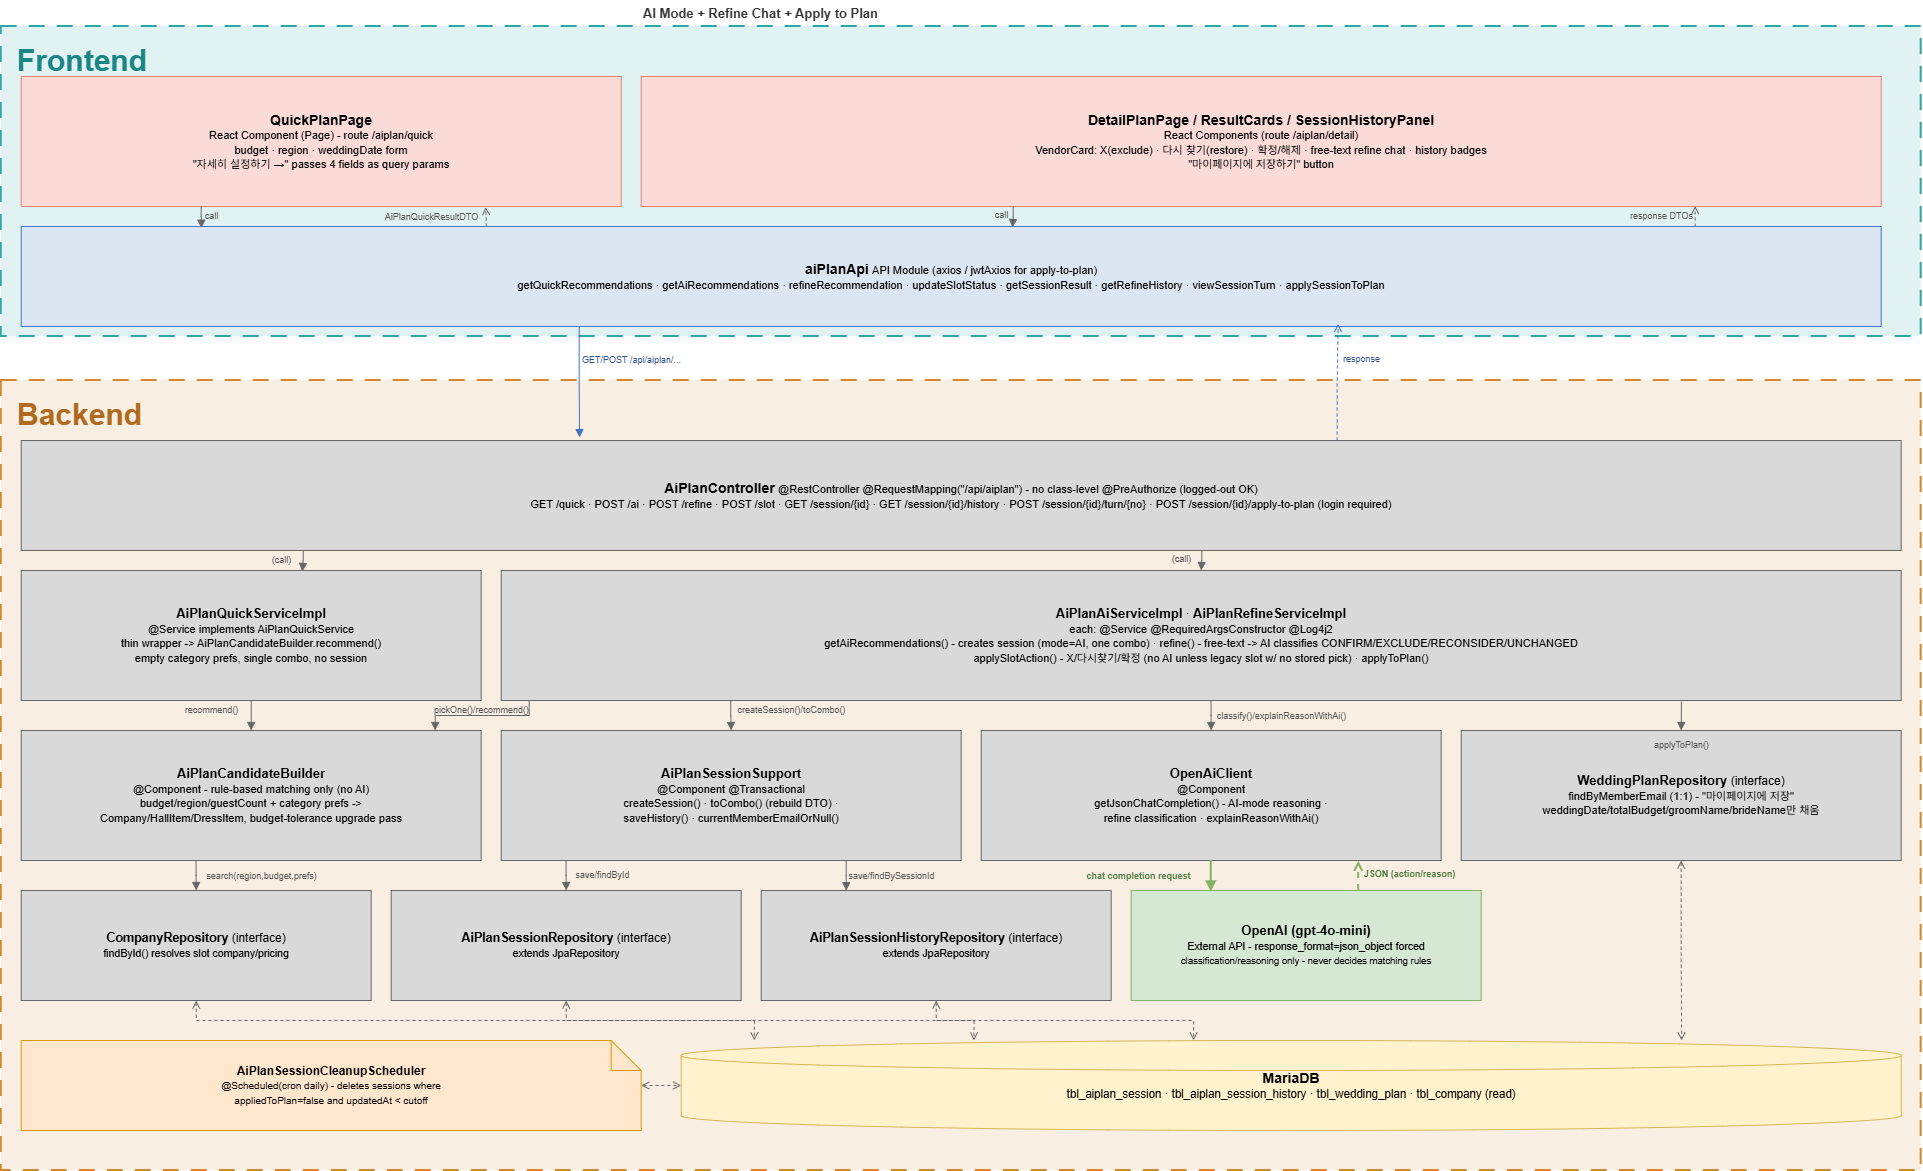

The diagram above was exported from draw.io. Its source (the exported page's mxGraphModel, read from the mxfile embedded in the PNG):
<mxGraphModel dx="3140" dy="1365" grid="1" gridSize="10" guides="1" tooltips="1" connect="1" arrows="1" fold="1" page="1" pageScale="1" pageWidth="2000" pageHeight="1230" math="0" shadow="0">
  <root>
    <mxCell id="0" />
    <mxCell id="1" parent="0" />
    <mxCell id="aq-1" parent="1" style="rounded=0;dashed=1;dashPattern=8 6;fillColor=#2CA6A6;fillOpacity=14;strokeColor=#2CA6A6;strokeWidth=2;verticalAlign=top;align=left;spacingLeft=14;spacingTop=10;fontSize=16;fontStyle=1;fontColor=#1B8585;html=1;" value="&lt;font style=&quot;font-size: 30px;&quot;&gt;Frontend&lt;/font&gt;" vertex="1">
      <mxGeometry height="310" width="1920" x="40" y="50" as="geometry" />
    </mxCell>
    <mxCell id="aq-2" parent="1" style="text;html=1;align=left;verticalAlign=middle;fontStyle=1;fontSize=13;fontColor=#333333;" value="Upload &amp; Extract" vertex="1">
      <mxGeometry height="26" width="400" x="60" y="24" as="geometry" />
    </mxCell>
    <mxCell id="aq-3" parent="1" style="text;html=1;align=left;verticalAlign=middle;fontStyle=1;fontSize=13;fontColor=#333333;" value="Compare &amp; History" vertex="1">
      <mxGeometry height="26" width="400" x="680" y="24" as="geometry" />
    </mxCell>
    <mxCell id="aq-4" parent="1" style="rounded=0;whiteSpace=wrap;html=1;align=center;verticalAlign=middle;spacingLeft=10;spacingRight=10;fontSize=12;fillColor=#FADBD8;strokeColor=#E6807A;" value="&lt;b style=&quot;font-size:14px&quot;&gt;QuoteCompareComponent&lt;/b&gt;&lt;br&gt;&lt;font style=&quot;font-size:11px&quot;&gt;React Component (upload form)&lt;/font&gt;&lt;br&gt;&lt;font style=&quot;font-size:11px&quot;&gt;file input (image/jpeg, image/png) -&gt; uploadQuote()&lt;/font&gt;" vertex="1">
      <mxGeometry height="130" width="600" x="60" y="100" as="geometry" />
    </mxCell>
    <mxCell id="aq-5" parent="1" style="rounded=0;whiteSpace=wrap;html=1;align=center;verticalAlign=middle;spacingLeft=10;spacingRight=10;fontSize=12;fillColor=#FADBD8;strokeColor=#E6807A;" value="&lt;b style=&quot;font-size:14px&quot;&gt;QuoteCompareComponent&lt;/b&gt;&lt;br&gt;&lt;font style=&quot;font-size:11px&quot;&gt;React Component (gallery select · compare button ·&lt;/font&gt;&lt;br&gt;&lt;font style=&quot;font-size:11px&quot;&gt;history badges · QuoteThumbnail sub-component)&lt;/font&gt;" vertex="1">
      <mxGeometry height="130" width="1240" x="680" y="100" as="geometry" />
    </mxCell>
    <mxCell id="aq-6" parent="1" style="rounded=0;whiteSpace=wrap;html=1;align=center;verticalAlign=middle;spacingLeft=10;spacingRight=10;fontSize=12;fillColor=#DCE6F2;strokeColor=#4472C4;" value="&lt;b style=&quot;font-size:14px&quot;&gt;quoteApi&lt;/b&gt;  &lt;font style=&quot;font-size:11px&quot;&gt;API Module (Axios, jwtAxios)&lt;/font&gt;&lt;br&gt;&lt;font style=&quot;font-size:11px&quot;&gt;uploadQuote · listMyQuotes · compareQuotes · listComparisons · deleteComparison · deleteQuote · fetchQuoteImageUrl&lt;/font&gt;" vertex="1">
      <mxGeometry height="100" width="1860" x="60" y="250" as="geometry" />
    </mxCell>
    <mxCell id="aq-7" parent="1" style="rounded=0;whiteSpace=wrap;html=1;align=center;verticalAlign=middle;spacingLeft=10;spacingRight=10;fontSize=12;fillColor=#D9D9D9;strokeColor=#666666;" value="&lt;b style=&quot;font-size:14px&quot;&gt;QuoteController&lt;/b&gt;  &lt;font style=&quot;font-size:11px&quot;&gt;@RestController @RequestMapping(&quot;/api/quotes&quot;)&lt;/font&gt;&lt;br&gt;&lt;font style=&quot;font-size:11px&quot;&gt;POST /upload · GET / · GET /compare · GET /comparisons · DELETE /comparisons/{id} · DELETE /{id} · GET /{id}/image&lt;/font&gt;" vertex="1">
      <mxGeometry height="110" width="1880" x="60" y="440" as="geometry" />
    </mxCell>
    <mxCell id="aq-8" parent="1" style="rounded=0;whiteSpace=wrap;html=1;align=center;verticalAlign=middle;spacingLeft=10;spacingRight=10;fontSize=12;fillColor=#D9D9D9;strokeColor=#666666;" value="&lt;b style=&quot;font-size:14px&quot;&gt;QuoteServiceImpl&lt;/b&gt;  &lt;font style=&quot;font-size:11px&quot;&gt;@Service implements QuoteService&lt;/font&gt;&lt;br&gt;&lt;font style=&quot;font-size:11px&quot;&gt;uploadAndExtract() · compare() (same-category only, no &quot;which is better&quot;) · listByMember() · listComparisons() · removeComparison() · remove()&lt;/font&gt;&lt;div&gt;&lt;font style=&quot;font-size:11px&quot;&gt;buildPriceDifference() - plain Java calc, not AI (comma-formatted diff, no AI number mistakes)&lt;/font&gt;&lt;/div&gt;" vertex="1">
      <mxGeometry height="130" width="1880" x="60" y="570" as="geometry" />
    </mxCell>
    <mxCell id="aq-9" parent="1" style="rounded=0;whiteSpace=wrap;html=1;align=center;verticalAlign=middle;spacingLeft=10;spacingRight=10;fontSize=12;fillColor=#D9D9D9;strokeColor=#666666;" value="&lt;b style=&quot;font-size:13px&quot;&gt;GoogleVisionOcrClient&lt;/b&gt;&lt;br&gt;&lt;font style=&quot;font-size:11px&quot;&gt;@Component&lt;/font&gt;&lt;br&gt;&lt;font style=&quot;font-size:11px&quot;&gt;extractText(byte[])&lt;/font&gt;" vertex="1">
      <mxGeometry height="110" width="400" x="60" y="730" as="geometry" />
    </mxCell>
    <mxCell id="aq-10" parent="1" style="rounded=0;whiteSpace=wrap;html=1;align=center;verticalAlign=middle;spacingLeft=10;spacingRight=10;fontSize=12;fillColor=#D9D9D9;strokeColor=#666666;" value="&lt;b style=&quot;font-size:13px&quot;&gt;OpenAiClient&lt;/b&gt;&lt;br&gt;&lt;font style=&quot;font-size:11px&quot;&gt;@Component&lt;/font&gt;&lt;br&gt;&lt;font style=&quot;font-size:11px&quot;&gt;getJsonChatCompletion(messages) - used for both extraction-structuring and comparison-reasoning&lt;/font&gt;" vertex="1">
      <mxGeometry height="110" width="540" x="500" y="730" as="geometry" />
    </mxCell>
    <mxCell id="aq-11" parent="1" style="rounded=0;whiteSpace=wrap;html=1;align=center;verticalAlign=middle;spacingLeft=10;spacingRight=10;fontSize=12;fillColor=#D9D9D9;strokeColor=#666666;" value="&lt;b style=&quot;font-size:13px&quot;&gt;CustomFileUtil&lt;/b&gt;&lt;br&gt;&lt;font style=&quot;font-size:11px&quot;&gt;@Component&lt;/font&gt;&lt;br&gt;&lt;font style=&quot;font-size:11px&quot;&gt;saveFiles() (only after AI accepts) · getFile()&lt;/font&gt;" vertex="1">
      <mxGeometry height="110" width="370" x="1070" y="730" as="geometry" />
    </mxCell>
    <mxCell id="aq-12" parent="1" style="rounded=0;whiteSpace=wrap;html=1;align=center;verticalAlign=middle;spacingLeft=10;spacingRight=10;fontSize=12;fillColor=#D5E8D4;strokeColor=#82B366;" value="&lt;b style=&quot;font-size:13px&quot;&gt;Google Cloud Vision API&lt;/b&gt;&lt;br&gt;&lt;font style=&quot;font-size:10.5px&quot;&gt;External API - OCR&lt;/font&gt;&lt;br&gt;&lt;font style=&quot;font-size:9.5px&quot;&gt;DOCUMENT_TEXT_DETECTION (REST, ?key=API_KEY)&lt;/font&gt;" vertex="1">
      <mxGeometry height="130" width="370" x="60" y="880" as="geometry" />
    </mxCell>
    <mxCell id="aq-13" parent="1" style="rounded=0;whiteSpace=wrap;html=1;align=center;verticalAlign=middle;spacingLeft=10;spacingRight=10;fontSize=12;fillColor=#D5E8D4;strokeColor=#82B366;" value="&lt;b style=&quot;font-size:13px&quot;&gt;OpenAI (gpt-4o-mini)&lt;/b&gt;&lt;br&gt;&lt;font style=&quot;font-size:10px&quot;&gt;External API - text-only, response_format=json_object&lt;/font&gt;&lt;br&gt;&lt;font style=&quot;font-size:9.5px&quot;&gt;1) structure OCR text + reject non-wedding/unsupported language&lt;/font&gt;&lt;br&gt;&lt;font style=&quot;font-size:9.5px&quot;&gt;2) compare two same-category quotes (facts only)&lt;/font&gt;" vertex="1">
      <mxGeometry height="130" width="540" x="500" y="880" as="geometry" />
    </mxCell>
    <mxCell id="aq-14" parent="1" style="rounded=0;whiteSpace=wrap;html=1;align=center;verticalAlign=middle;spacingLeft=10;spacingRight=10;fontSize=12;fillColor=#D9D9D9;strokeColor=#666666;" value="&lt;b style=&quot;font-size:12px&quot;&gt;QuoteRepository&lt;/b&gt; (interface)&lt;br&gt;&lt;font style=&quot;font-size:9.5px&quot;&gt;extends JpaRepository&amp;lt;Quote, Long&amp;gt;&lt;/font&gt;&lt;br&gt;&lt;font style=&quot;font-size:9.5px&quot;&gt;findByMemberEmailOrderByQuoteIdDesc · findByRegDateBefore (TTL)&lt;/font&gt;" vertex="1">
      <mxGeometry height="130" width="240" x="1420" y="880" as="geometry" />
    </mxCell>
    <mxCell id="aq-15" parent="1" style="rounded=0;whiteSpace=wrap;html=1;align=center;verticalAlign=middle;spacingLeft=10;spacingRight=10;fontSize=12;fillColor=#D9D9D9;strokeColor=#666666;" value="&lt;b style=&quot;font-size:12px&quot;&gt;QuoteComparisonRepository&lt;/b&gt;&lt;br&gt;&lt;font style=&quot;font-size:9.5px&quot;&gt;extends JpaRepository&amp;lt;QuoteComparison, Long&amp;gt;&lt;/font&gt;&lt;br&gt;&lt;font style=&quot;font-size:9.5px&quot;&gt;findByMemberEmailOrderByComparisonIdDesc&lt;/font&gt;" vertex="1">
      <mxGeometry height="130" width="250" x="1690" y="880" as="geometry" />
    </mxCell>
    <mxCell id="aq-16" parent="1" style="rounded=0;whiteSpace=wrap;html=1;align=center;verticalAlign=middle;spacingLeft=10;spacingRight=10;fontSize=12;shape=note;fillColor=#FFE6CC;strokeColor=#D79B00;" value="&lt;b&gt;QuoteCleanupScheduler&lt;/b&gt;&lt;br&gt;&lt;font style=&quot;font-size:10.5px&quot;&gt;@Scheduled(cron daily) - deletes Quote rows + files older than 30 days.&lt;/font&gt;&lt;br&gt;&lt;font style=&quot;font-size:10.5px&quot;&gt;QuoteComparison snapshots survive the original Quote row being deleted.&lt;/font&gt;" vertex="1">
      <mxGeometry height="100" width="700" x="60" y="1050" as="geometry" />
    </mxCell>
    <mxCell id="aq-17" parent="1" style="rounded=0;whiteSpace=wrap;html=1;align=center;verticalAlign=middle;spacingLeft=10;spacingRight=10;fontSize=12;shape=cylinder3;fillColor=#FFF2CC;strokeColor=#D6B656;" value="&lt;b style=&quot;font-size:14px&quot;&gt;MariaDB&lt;/b&gt;&lt;br&gt;&lt;font style=&quot;font-size:11.5px&quot;&gt;tbl_quote · tbl_quote_comparison&lt;/font&gt;" vertex="1">
      <mxGeometry height="100" width="700" x="800" y="1050" as="geometry" />
    </mxCell>
    <mxCell id="aq-18" edge="1" parent="1" source="aq-4" style="endArrow=block;endFill=1;strokeColor=#666666;fontColor=#555555;edgeStyle=orthogonalEdgeStyle;rounded=0;jettySize=8;fontSize=9;labelBackgroundColor=none;align=center;html=1;exitX=0.25;exitY=1;exitDx=0;exitDy=0;entryX=0.081;entryY=0;entryDx=0;entryDy=0;entryPerimeter=0;" target="aq-6" value="call">
      <mxGeometry relative="1" x="0.0348" y="9" as="geometry">
        <mxPoint as="offset" />
      </mxGeometry>
    </mxCell>
    <mxCell id="aq-19" edge="1" parent="1" source="aq-6" style="endArrow=open;endFill=1;dashed=1;strokeColor=#666666;fontColor=#555555;edgeStyle=orthogonalEdgeStyle;rounded=0;jettySize=8;fontSize=9;labelBackgroundColor=none;align=center;html=1;exitX=0.25;exitY=0;exitDx=0;exitDy=0;entryX=0.775;entryY=1.004;entryDx=0;entryDy=0;entryPerimeter=0;" target="aq-4" value="QuoteDTO">
      <mxGeometry relative="1" x="0.0267" y="-35" as="geometry">
        <mxPoint as="offset" />
      </mxGeometry>
    </mxCell>
    <mxCell id="aq-20" edge="1" parent="1" source="aq-5" style="endArrow=block;endFill=1;strokeColor=#666666;fontColor=#555555;edgeStyle=orthogonalEdgeStyle;rounded=0;jettySize=8;fontSize=9;labelBackgroundColor=none;align=center;html=1;exitX=0.25;exitY=1;exitDx=0;exitDy=0;entryX=0.5;entryY=0;entryDx=0;entryDy=0;" target="aq-6" value="call">
      <mxGeometry relative="1" y="10" as="geometry">
        <mxPoint as="offset" />
      </mxGeometry>
    </mxCell>
    <mxCell id="aq-21" edge="1" parent="1" source="aq-6" style="endArrow=open;endFill=1;dashed=1;strokeColor=#666666;fontColor=#555555;edgeStyle=orthogonalEdgeStyle;rounded=0;jettySize=8;fontSize=9;labelBackgroundColor=none;align=center;html=1;exitX=0.833;exitY=0.001;exitDx=0;exitDy=0;entryX=0.75;entryY=1;entryDx=0;entryDy=0;exitPerimeter=0;" target="aq-5" value="QuoteDTO / QuoteCompareResultDTO[]">
      <mxGeometry relative="1" x="-0.0886" y="-89" as="geometry">
        <mxPoint as="offset" />
      </mxGeometry>
    </mxCell>
    <mxCell id="aq-22" edge="1" parent="1" source="aq-6" style="endArrow=block;endFill=1;strokeColor=#4472C4;fontColor=#2F528F;edgeStyle=orthogonalEdgeStyle;rounded=0;jettySize=8;fontSize=9;labelBackgroundColor=none;align=center;html=1;exitX=0.25;exitY=1;exitDx=0;exitDy=0;entryX=0.247;entryY=0.003;entryDx=0;entryDy=0;entryPerimeter=0;" target="aq-7" value="POST/GET/DELETE /api/quotes/...">
      <mxGeometry relative="1" x="-0.3399" y="75" as="geometry">
        <mxPoint as="offset" />
      </mxGeometry>
    </mxCell>
    <mxCell id="aq-23" edge="1" parent="1" source="aq-7" style="endArrow=open;endFill=1;dashed=1;strokeColor=#4472C4;fontColor=#2F528F;edgeStyle=orthogonalEdgeStyle;rounded=0;jettySize=8;fontSize=9;labelBackgroundColor=none;align=center;html=1;exitX=0.742;exitY=-0.027;exitDx=0;exitDy=0;entryX=0.75;entryY=1;entryDx=0;entryDy=0;exitPerimeter=0;" target="aq-6" value="response">
      <mxGeometry relative="1" x="0.3108" y="-25" as="geometry">
        <mxPoint as="offset" />
      </mxGeometry>
    </mxCell>
    <mxCell id="aq-24" edge="1" parent="1" source="aq-7" style="endArrow=block;endFill=1;strokeColor=#666666;fontColor=#555555;edgeStyle=orthogonalEdgeStyle;rounded=0;jettySize=8;fontSize=9;labelBackgroundColor=none;align=center;html=1;exitX=0.5;exitY=1;exitDx=0;exitDy=0;entryX=0.5;entryY=0;entryDx=0;entryDy=0;" target="aq-8" value="(call)">
      <mxGeometry relative="1" y="20" as="geometry">
        <mxPoint as="offset" />
      </mxGeometry>
    </mxCell>
    <mxCell id="aq-25" edge="1" parent="1" source="aq-8" style="endArrow=block;endFill=1;strokeColor=#666666;fontColor=#555555;edgeStyle=orthogonalEdgeStyle;rounded=0;jettySize=8;fontSize=9;labelBackgroundColor=none;align=center;html=1;exitX=0.106;exitY=1.004;exitDx=0;exitDy=0;entryX=0.5;entryY=0;entryDx=0;entryDy=0;exitPerimeter=0;" target="aq-9" value="1) extractText(image)">
      <mxGeometry relative="1" x="0.0063" y="50" as="geometry">
        <mxPoint as="offset" />
      </mxGeometry>
    </mxCell>
    <mxCell id="aq-26" edge="1" parent="1" source="aq-8" style="endArrow=block;endFill=1;strokeColor=#666666;fontColor=#555555;edgeStyle=orthogonalEdgeStyle;rounded=0;jettySize=8;fontSize=9;labelBackgroundColor=none;align=center;html=1;exitX=0.378;exitY=1;exitDx=0;exitDy=0;entryX=0.5;entryY=0;entryDx=0;entryDy=0;exitPerimeter=0;" target="aq-10" value="2) getJsonChatCompletion(...)">
      <mxGeometry relative="1" x="-0.0317" y="69" as="geometry">
        <mxPoint x="69" y="-69" as="offset" />
      </mxGeometry>
    </mxCell>
    <mxCell id="aq-27" edge="1" parent="1" source="aq-8" style="endArrow=block;endFill=1;strokeColor=#666666;fontColor=#555555;edgeStyle=orthogonalEdgeStyle;rounded=0;jettySize=8;fontSize=9;labelBackgroundColor=none;align=center;html=1;exitX=0.636;exitY=1;exitDx=0;exitDy=0;entryX=0.5;entryY=0;entryDx=0;entryDy=0;exitPerimeter=0;" target="aq-11" value="3) saveFiles() after accept">
      <mxGeometry relative="1" x="0.3422" y="65" as="geometry">
        <mxPoint as="offset" />
        <Array as="points">
          <mxPoint x="1255.72" y="710" />
          <mxPoint x="1255" y="710" />
        </Array>
      </mxGeometry>
    </mxCell>
    <mxCell id="aq-28" edge="1" parent="1" source="aq-9" style="endArrow=block;endFill=1;strokeColor=#82B366;fontColor=#4C7A3D;strokeWidth=2;fontStyle=1;edgeStyle=orthogonalEdgeStyle;rounded=0;jettySize=8;fontSize=9;labelBackgroundColor=none;align=center;html=1;exitX=0.25;exitY=1;exitDx=0;exitDy=0;entryX=0.272;entryY=0.002;entryDx=0;entryDy=0;entryPerimeter=0;" target="aq-12" value="OCR request">
      <mxGeometry relative="1" x="0.0109" y="29" as="geometry">
        <mxPoint as="offset" />
      </mxGeometry>
    </mxCell>
    <mxCell id="aq-29" edge="1" parent="1" source="aq-12" style="endArrow=open;endFill=1;dashed=1;strokeColor=#82B366;fontColor=#4C7A3D;strokeWidth=2;fontStyle=1;edgeStyle=orthogonalEdgeStyle;rounded=0;jettySize=8;fontSize=9;labelBackgroundColor=none;align=center;html=1;exitX=0.81;exitY=0;exitDx=0;exitDy=0;entryX=0.75;entryY=1;entryDx=0;entryDy=0;exitPerimeter=0;" target="aq-9" value="fullTextAnnotation.text">
      <mxGeometry relative="1" x="0.0075" y="-50" as="geometry">
        <mxPoint as="offset" />
      </mxGeometry>
    </mxCell>
    <mxCell id="aq-30" edge="1" parent="1" source="aq-10" style="endArrow=block;endFill=1;strokeColor=#82B366;fontColor=#4C7A3D;strokeWidth=2;fontStyle=1;edgeStyle=orthogonalEdgeStyle;rounded=0;jettySize=8;fontSize=9;labelBackgroundColor=none;align=center;html=1;exitX=0.25;exitY=1;exitDx=0;exitDy=0;entryX=0.25;entryY=0;entryDx=0;entryDy=0;" target="aq-13" value="chat completion request">
      <mxGeometry relative="1" y="55" as="geometry">
        <mxPoint as="offset" />
      </mxGeometry>
    </mxCell>
    <mxCell id="aq-31" edge="1" parent="1" source="aq-13" style="endArrow=open;endFill=1;dashed=1;strokeColor=#82B366;fontColor=#4C7A3D;strokeWidth=2;fontStyle=1;edgeStyle=orthogonalEdgeStyle;rounded=0;jettySize=8;fontSize=9;labelBackgroundColor=none;align=center;html=1;exitX=0.65;exitY=0;exitDx=0;exitDy=0;entryX=0.651;entryY=1.009;entryDx=0;entryDy=0;entryPerimeter=0;" target="aq-10" value="structured JSON">
      <mxGeometry relative="1" x="0.0418" y="-38" as="geometry">
        <mxPoint as="offset" />
      </mxGeometry>
    </mxCell>
    <mxCell id="aq-32" edge="1" parent="1" source="aq-8" style="endArrow=block;endFill=1;strokeColor=#666666;fontColor=#555555;edgeStyle=orthogonalEdgeStyle;rounded=0;jettySize=8;fontSize=9;labelBackgroundColor=none;align=center;html=1;exitX=0.787;exitY=1.013;exitDx=0;exitDy=0;entryX=0.5;entryY=0;entryDx=0;entryDy=0;exitPerimeter=0;" target="aq-14" value="save(Quote)">
      <mxGeometry relative="1" x="-0.0072" y="30" as="geometry">
        <mxPoint as="offset" />
      </mxGeometry>
    </mxCell>
    <mxCell id="aq-33" edge="1" parent="1" source="aq-8" style="endArrow=block;endFill=1;strokeColor=#666666;fontColor=#555555;edgeStyle=orthogonalEdgeStyle;rounded=0;jettySize=8;fontSize=9;labelBackgroundColor=none;align=center;html=1;exitX=0.934;exitY=0.991;exitDx=0;exitDy=0;entryX=0.5;entryY=0;entryDx=0;entryDy=0;exitPerimeter=0;" target="aq-15" value="save(QuoteComparison snapshot)">
      <mxGeometry relative="1" x="0.1185" y="75" as="geometry">
        <mxPoint as="offset" />
      </mxGeometry>
    </mxCell>
    <mxCell id="aq-34" edge="1" parent="1" source="aq-14" style="startArrow=open;startFill=1;startSize=6;endArrow=open;endFill=1;dashed=1;strokeColor=#666666;fontColor=#555555;edgeStyle=orthogonalEdgeStyle;rounded=0;jettySize=8;fontSize=9;labelBackgroundColor=none;align=center;html=1;exitX=0;exitY=0.5;exitDx=0;exitDy=0;entryX=0.85;entryY=0.047;entryDx=0;entryDy=0;entryPerimeter=0;" target="aq-17" value="">
      <mxGeometry relative="1" as="geometry" />
    </mxCell>
    <mxCell id="aq-35" edge="1" parent="1" source="aq-15" style="startArrow=open;startFill=1;startSize=6;endArrow=open;endFill=1;dashed=1;strokeColor=#666666;fontColor=#555555;edgeStyle=orthogonalEdgeStyle;rounded=0;jettySize=8;fontSize=9;labelBackgroundColor=none;align=center;html=1;exitX=0.6;exitY=1;exitDx=0;exitDy=0;entryX=1;entryY=0.4;entryDx=0;entryDy=0;" target="aq-17" value="">
      <mxGeometry relative="1" as="geometry" />
    </mxCell>
    <mxCell id="aq-36" edge="1" parent="1" source="aq-16" style="startArrow=open;startFill=1;startSize=6;endArrow=open;endFill=1;dashed=1;strokeColor=#666666;fontColor=#555555;edgeStyle=orthogonalEdgeStyle;rounded=0;jettySize=8;fontSize=9;labelBackgroundColor=none;align=center;html=1;exitX=0.582;exitY=0;exitDx=0;exitDy=0;entryX=0.1;entryY=0.056;entryDx=0;entryDy=0;exitPerimeter=0;entryPerimeter=0;" target="aq-17" value="">
      <mxGeometry relative="1" as="geometry">
        <Array as="points">
          <mxPoint x="467.4" y="1030" />
          <mxPoint x="870" y="1030" />
        </Array>
      </mxGeometry>
    </mxCell>
    <mxCell id="EH4_Ta3ewycX6K61maVp-1" parent="1" style="rounded=0;dashed=1;dashPattern=8 6;fillColor=#D6862F;fillOpacity=14;strokeColor=#D6862F;strokeWidth=2;verticalAlign=top;align=left;spacingLeft=14;spacingTop=10;fontSize=16;fontStyle=1;fontColor=#B06A20;html=1;" value="&lt;font style=&quot;font-size: 30px;&quot;&gt;Backend&lt;/font&gt;" vertex="1">
      <mxGeometry height="790" width="1920" x="40" y="390" as="geometry" />
    </mxCell>
  </root>
</mxGraphModel>